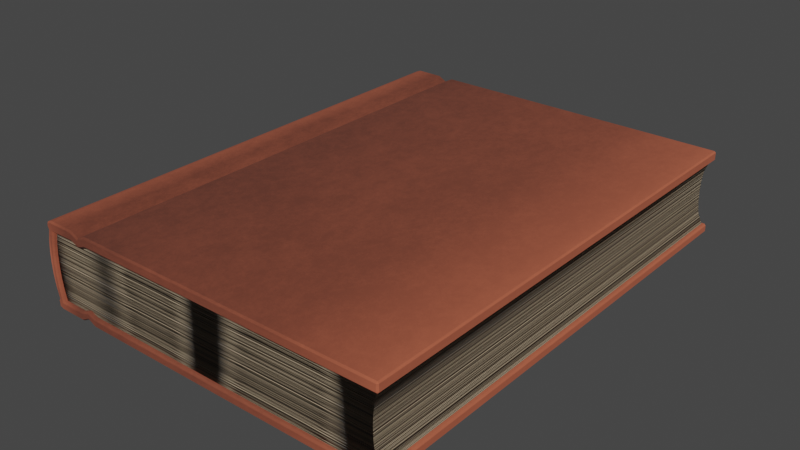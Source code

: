 # Source: book.blend  (saved by Blender 3.3.6; exported with 4.5.12 LTS)
import bpy
from mathutils import Matrix  # noqa: F401  (used for matrix-valued properties, if any)

bpy.ops.wm.read_factory_settings(use_empty=True)
scene = bpy.context.scene
scene.name = 'Scene'

# ---- collections
col_collection = bpy.data.collections.new('Collection'); scene.collection.children.link(col_collection)

# ---- materials (node trees are filled in below, after node groups)
mat_bookcover = bpy.data.materials.new('bookcover')
mat_bookcover.use_transparent_shadow = False
mat_bookcover.preview_render_type = 'CUBE'
mat_book_side2 = bpy.data.materials.new('book side2')
mat_book_side2.use_transparent_shadow = False
mat_book_side2.preview_render_type = 'CUBE'
mat_book_side = bpy.data.materials.new('book side')
mat_book_side.use_transparent_shadow = False
mat_gold = bpy.data.materials.new('gold')
mat_gold.use_transparent_shadow = False

# ---- node groups
ng_auto_smooth = bpy.data.node_groups.new('Auto Smooth', 'GeometryNodeTree')
_s = ng_auto_smooth.interface.new_socket(name='Geometry', in_out='OUTPUT', socket_type='NodeSocketGeometry')
_s = ng_auto_smooth.interface.new_socket(name='Geometry', in_out='INPUT', socket_type='NodeSocketGeometry')
_s = ng_auto_smooth.interface.new_socket(name='Angle', in_out='INPUT', socket_type='NodeSocketFloat')
_s.subtype = 'ANGLE'
_s.min_value = 0.0
_s.max_value = 3.142
ng_auto_smooth.is_modifier = True
_N = ng_auto_smooth.nodes; _L = ng_auto_smooth.links
n0 = _N.new('NodeGroupOutput'); n0.name = 'Group Output'; n0.location = (480, -100)
n1 = _N.new('NodeGroupInput'); n1.name = 'Group Input'; n1.location = (-420, -300)
n2 = _N.new('NodeGroupInput'); n2.name = 'Group Input.001'; n2.location = (-60, -100)
n3 = _N.new('GeometryNodeSetShadeSmooth'); n3.name = 'Set Shade Smooth'; n3.location = (120, -100)
n3.domain = 'EDGE'
n4 = _N.new('GeometryNodeSetShadeSmooth'); n4.name = 'Set Shade Smooth.001'; n4.location = (300, -100)
n5 = _N.new('GeometryNodeInputMeshEdgeAngle'); n5.name = 'Edge Angle'; n5.location = (-420, -220)
n6 = _N.new('GeometryNodeInputEdgeSmooth'); n6.name = 'Is Edge Smooth'; n6.location = (-60, -160)
n7 = _N.new('GeometryNodeInputShadeSmooth'); n7.name = 'Is Face Smooth'; n7.location = (-240, -340)
n8 = _N.new('FunctionNodeBooleanMath'); n8.name = 'Boolean Math'; n8.location = (-60, -220)
n9 = _N.new('FunctionNodeCompare'); n9.name = 'Compare'; n9.location = (-240, -180)
n9.operation = 'LESS_EQUAL'
_L.new(n5.outputs[0], n9.inputs[0])
_L.new(n4.outputs[0], n0.inputs[0])
_L.new(n1.outputs[1], n9.inputs[1])
_L.new(n9.outputs[0], n8.inputs[0])
_L.new(n7.outputs[0], n8.inputs[1])
_L.new(n2.outputs[0], n3.inputs[0])
_L.new(n6.outputs[0], n3.inputs[1])
_L.new(n3.outputs[0], n4.inputs[0])
_L.new(n8.outputs[0], n3.inputs[2])
n0.is_active_output = True

# ---- material node trees
mat_bookcover.use_nodes = True; mat_bookcover.node_tree.nodes.clear()
_N = mat_bookcover.node_tree.nodes; _L = mat_bookcover.node_tree.links
n0 = _N.new('ShaderNodeOutputMaterial'); n0.name = 'Material Output'; n0.location = (580, 646)
n1 = _N.new('ShaderNodeBsdfPrincipled'); n1.name = 'Principled BSDF'; n1.location = (176, 654)
n1.distribution = 'GGX'
n1.subsurface_method = 'BURLEY'
n1.inputs[2].default_value = 1.0
n1.inputs[3].default_value = 1.45
n1.inputs[27].default_value = (0.0, 0.0, 0.0, 1.0)
n1.inputs[28].default_value = 1.0
n2 = _N.new('ShaderNodeValToRGB'); n2.name = 'Farbregler'; n2.location = (-873, 792)
while len(n2.color_ramp.elements) > 1: n2.color_ramp.elements.remove(n2.color_ramp.elements[-1])
n2.color_ramp.elements[0].position = 0.4636; n2.color_ramp.elements[0].color = (0.03799, 0.01176, 0.007067, 1.0)
_e = n2.color_ramp.elements.new(0.6364); _e.color = (0.5611, 0.1318, 0.06576, 1.0)
n3 = _N.new('ShaderNodeMix'); n3.name = 'Mischen'; n3.location = (-285, 719)
n3.data_type = 'RGBA'
n3.inputs[0].default_value = 0.7917
n4 = _N.new('ShaderNodeTexNoise'); n4.name = 'Rauschtextur'; n4.location = (-1066, 881)
n4.inputs[2].default_value = 0.1
n4.inputs[3].default_value = 12.1
n4.inputs[4].default_value = 1.0
n5 = _N.new('ShaderNodeMapping'); n5.name = 'Mapping'; n5.location = (-1256, 879)
n5.inputs[3].default_value = (5.0, 5.0, 5.0)
n6 = _N.new('ShaderNodeTexCoord'); n6.name = 'Texturkoordinate.002'; n6.location = (-1161, 502)
n7 = _N.new('ShaderNodeMapping'); n7.name = 'Mapping.002'; n7.location = (-972, 525)
n7.inputs[3].default_value = (0.95, 6.2, 2.7)
n8 = _N.new('ShaderNodeTexCoord'); n8.name = 'Texturkoordinate'; n8.location = (-1444, 856)
n9 = _N.new('ShaderNodeTexGradient'); n9.name = 'Verlaufstextur'; n9.location = (-755, 522)
n10 = _N.new('ShaderNodeValToRGB'); n10.name = 'Farbregler.001'; n10.location = (-573, 562)
while len(n10.color_ramp.elements) > 1: n10.color_ramp.elements.remove(n10.color_ramp.elements[-1])
n10.color_ramp.elements[0].position = 0.0; n10.color_ramp.elements[0].color = (1.0, 0.2279, 0.1113, 1.0)
_e = n10.color_ramp.elements.new(0.01818); _e.color = (0.3746, 0.08931, 0.04513, 1.0)
_e = n10.color_ramp.elements.new(0.08636); _e.color = (0.1549, 0.03992, 0.02131, 1.0)
_e = n10.color_ramp.elements.new(0.6909); _e.color = (0.2462, 0.06125, 0.0319, 1.0)
_e = n10.color_ramp.elements.new(0.9045); _e.color = (0.4347, 0.1029, 0.05175, 1.0)
_e = n10.color_ramp.elements.new(1.0); _e.color = (0.6231, 0.1446, 0.0716, 1.0)
_L.new(n4.outputs[1], n2.inputs[0])
_L.new(n2.outputs[0], n3.inputs[6])
_L.new(n1.outputs[0], n0.inputs[0])
_L.new(n10.outputs[0], n3.inputs[7])
_L.new(n3.outputs[2], n1.inputs[0])
_L.new(n5.outputs[0], n4.inputs[0])
_L.new(n9.outputs[1], n10.inputs[0])
_L.new(n6.outputs[0], n7.inputs[0])
_L.new(n7.outputs[0], n9.inputs[0])
_L.new(n8.outputs[0], n5.inputs[0])
n0.is_active_output = True
mat_book_side2.use_nodes = True; mat_book_side2.node_tree.nodes.clear()
_N = mat_book_side2.node_tree.nodes; _L = mat_book_side2.node_tree.links
n0 = _N.new('ShaderNodeBump'); n0.name = 'Bump (Relief)'; n0.location = (-869, 336)
n0.inputs[1].default_value = 1.0
n0.inputs[2].default_value = 1.0
n1 = _N.new('ShaderNodeTexCoord'); n1.name = 'Texturkoordinate.001'; n1.location = (-289, 447)
n2 = _N.new('ShaderNodeOutputMaterial'); n2.name = 'Material Output'; n2.location = (669, 602)
n3 = _N.new('ShaderNodeTexNoise'); n3.name = 'Rauschtextur'; n3.location = (110, 453)
n3.inputs[2].default_value = 0.5
n3.inputs[4].default_value = 1.0
n4 = _N.new('ShaderNodeMapping'); n4.name = 'Mapping.001'; n4.location = (-103, 460)
n4.inputs[2].default_value = (0.7906, 0.7959, 0.02094)
n4.inputs[3].default_value = (2.0, -0.3, 0.1)
n5 = _N.new('ShaderNodeDisplacement'); n5.name = 'Verschiebung'; n5.location = (371, 473)
n5.inputs[1].default_value = 6.1
n5.inputs[2].default_value = 1.4
n6 = _N.new('ShaderNodeBsdfPrincipled'); n6.name = 'Principled BSDF'; n6.location = (-632, 723)
n6.distribution = 'GGX'
n6.subsurface_method = 'BURLEY'
n6.inputs[3].default_value = 1.45
n6.inputs[27].default_value = (0.0, 0.0, 0.0, 1.0)
n6.inputs[28].default_value = 1.0
n7 = _N.new('ShaderNodeTexVoronoi'); n7.name = 'Voronoi Textur'; n7.location = (-1062, 384)
n7.inputs[2].default_value = 17.2
n7.inputs[5].default_value = 1.0
n8 = _N.new('ShaderNodeMapping'); n8.name = 'Mapping'; n8.location = (-1254, 502)
n8.inputs[3].default_value = (5.96e-08, 5.96e-08, 10.0)
n9 = _N.new('ShaderNodeTexCoord'); n9.name = 'Texturkoordinate'; n9.location = (-1440, 489)
n10 = _N.new('ShaderNodeTexVoronoi'); n10.name = 'Voronoi Textur.001'; n10.location = (-1420, 789)
n10.inputs[2].default_value = 4.7
n11 = _N.new('ShaderNodeMapping'); n11.name = 'Mapping.002'; n11.location = (-1612, 907)
n11.inputs[3].default_value = (5.96e-08, 5.96e-08, 10.0)
n12 = _N.new('ShaderNodeValToRGB'); n12.name = 'Farbregler'; n12.location = (-974, 762)
while len(n12.color_ramp.elements) > 1: n12.color_ramp.elements.remove(n12.color_ramp.elements[-1])
n12.color_ramp.elements[0].position = 0.03636; n12.color_ramp.elements[0].color = (0.05844, 0.04443, 0.032, 1.0)
_e = n12.color_ramp.elements.new(0.6409); _e.color = (0.6141, 0.4793, 0.3208, 1.0)
n13 = _N.new('ShaderNodeTexGradient'); n13.name = 'Verlaufstextur'; n13.location = (-1231, 788)
n14 = _N.new('ShaderNodeTexCoord'); n14.name = 'Texturkoordinate.002'; n14.location = (-1798, 894)
_L.new(n6.outputs[0], n2.inputs[0])
_L.new(n0.outputs[0], n6.inputs[5])
_L.new(n7.outputs[0], n0.inputs[3])
_L.new(n8.outputs[0], n7.inputs[0])
_L.new(n1.outputs[0], n4.inputs[0])
_L.new(n5.outputs[0], n2.inputs[2])
_L.new(n3.outputs[0], n5.inputs[0])
_L.new(n4.outputs[0], n3.inputs[0])
_L.new(n12.outputs[0], n6.inputs[0])
_L.new(n13.outputs[1], n12.inputs[0])
_L.new(n11.outputs[0], n10.inputs[0])
_L.new(n10.outputs[0], n13.inputs[0])
_L.new(n14.outputs[0], n11.inputs[0])
_L.new(n9.outputs[0], n8.inputs[0])
n2.is_active_output = True
mat_book_side.use_nodes = True; mat_book_side.node_tree.nodes.clear()
_N = mat_book_side.node_tree.nodes; _L = mat_book_side.node_tree.links
n0 = _N.new('ShaderNodeBsdfPrincipled'); n0.name = 'Principled BSDF'; n0.location = (-629, 697)
n0.distribution = 'GGX'
n0.subsurface_method = 'BURLEY'
n0.inputs[3].default_value = 1.45
n0.inputs[27].default_value = (0.0, 0.0, 0.0, 1.0)
n0.inputs[28].default_value = 1.0
n1 = _N.new('ShaderNodeBump'); n1.name = 'Bump (Relief)'; n1.location = (-869, 336)
n1.inputs[1].default_value = 1.0
n1.inputs[2].default_value = 1.0
n2 = _N.new('ShaderNodeTexVoronoi'); n2.name = 'Voronoi Textur'; n2.location = (-1062, 384)
n2.inputs[2].default_value = 17.2
n3 = _N.new('ShaderNodeMapping'); n3.name = 'Mapping'; n3.location = (-1254, 502)
n3.inputs[2].default_value = (0.7854, 0.0, 0.0)
n3.inputs[3].default_value = (5.96e-08, 5.96e-08, 64.9)
n4 = _N.new('ShaderNodeTexCoord'); n4.name = 'Texturkoordinate'; n4.location = (-1440, 489)
n5 = _N.new('ShaderNodeTexCoord'); n5.name = 'Texturkoordinate.001'; n5.location = (-289, 447)
n6 = _N.new('ShaderNodeOutputMaterial'); n6.name = 'Material Output'; n6.location = (669, 602)
n7 = _N.new('ShaderNodeTexNoise'); n7.name = 'Rauschtextur'; n7.location = (110, 453)
n7.inputs[2].default_value = 0.5
n7.inputs[4].default_value = 1.0
n8 = _N.new('ShaderNodeMapping'); n8.name = 'Mapping.001'; n8.location = (-103, 460)
n8.inputs[2].default_value = (0.7906, 0.7959, 0.02094)
n8.inputs[3].default_value = (2.0, -0.3, 0.1)
n9 = _N.new('ShaderNodeTexVoronoi'); n9.name = 'Voronoi Textur.001'; n9.location = (-1420, 789)
n9.inputs[2].default_value = 7.5
n10 = _N.new('ShaderNodeMapping'); n10.name = 'Mapping.002'; n10.location = (-1612, 907)
n10.inputs[3].default_value = (5.96e-08, 5.96e-08, 10.0)
n11 = _N.new('ShaderNodeValToRGB'); n11.name = 'Farbregler'; n11.location = (-974, 762)
while len(n11.color_ramp.elements) > 1: n11.color_ramp.elements.remove(n11.color_ramp.elements[-1])
n11.color_ramp.elements[0].position = 0.0; n11.color_ramp.elements[0].color = (0.05844, 0.04443, 0.032, 1.0)
_e = n11.color_ramp.elements.new(0.7455); _e.color = (0.6141, 0.4793, 0.3208, 1.0)
n12 = _N.new('ShaderNodeTexGradient'); n12.name = 'Verlaufstextur'; n12.location = (-1231, 788)
n13 = _N.new('ShaderNodeDisplacement'); n13.name = 'Verschiebung'; n13.location = (371, 473)
n13.inputs[1].default_value = 6.1
n13.inputs[2].default_value = 1.4
n14 = _N.new('ShaderNodeTexCoord'); n14.name = 'Texturkoordinate.002'; n14.location = (-1798, 894)
_L.new(n0.outputs[0], n6.inputs[0])
_L.new(n1.outputs[0], n0.inputs[5])
_L.new(n2.outputs[0], n1.inputs[3])
_L.new(n3.outputs[0], n2.inputs[0])
_L.new(n5.outputs[0], n8.inputs[0])
_L.new(n13.outputs[0], n6.inputs[2])
_L.new(n7.outputs[0], n13.inputs[0])
_L.new(n8.outputs[0], n7.inputs[0])
_L.new(n12.outputs[1], n11.inputs[0])
_L.new(n10.outputs[0], n9.inputs[0])
_L.new(n9.outputs[0], n12.inputs[0])
_L.new(n11.outputs[0], n0.inputs[0])
_L.new(n14.outputs[0], n10.inputs[0])
_L.new(n4.outputs[0], n3.inputs[0])
n6.is_active_output = True
mat_gold.use_nodes = True; mat_gold.node_tree.nodes.clear()
_N = mat_gold.node_tree.nodes; _L = mat_gold.node_tree.links
n0 = _N.new('ShaderNodeOutputMaterial'); n0.name = 'Material Output'; n0.location = (-183, 702)
n1 = _N.new('ShaderNodeBsdfPrincipled'); n1.name = 'Principled BSDF'; n1.location = (-629, 735)
n1.distribution = 'GGX'
n1.subsurface_method = 'BURLEY'
n1.inputs[0].default_value = (0.4354, 0.3143, 0.009999, 1.0)
n1.inputs[1].default_value = 1.0
n1.inputs[2].default_value = 0.1545
n1.inputs[3].default_value = 1.45
n1.inputs[27].default_value = (0.0, 0.0, 0.0, 1.0)
n1.inputs[28].default_value = 1.0
_L.new(n1.outputs[0], n0.inputs[0])
n0.is_active_output = True

# ---- world
world_world = bpy.data.worlds.new('World'); scene.world = world_world
world_world.use_nodes = True; world_world.node_tree.nodes.clear()
_N = world_world.node_tree.nodes; _L = world_world.node_tree.links
n0 = _N.new('ShaderNodeOutputWorld'); n0.name = 'World Output'; n0.location = (300, 300)
n1 = _N.new('ShaderNodeBackground'); n1.name = 'Background'; n1.location = (10, 300)
n1.inputs[0].default_value = (0.05088, 0.05088, 0.05088, 1.0)
_L.new(n1.outputs[0], n0.inputs[0])
n0.is_active_output = True
world_world.color = (0.05088, 0.05088, 0.05088)
world_world.use_sun_shadow = False
world_world.sun_shadow_jitter_overblur = 0.0

# ---- meshes
me_w_rfel = bpy.data.meshes.new('Würfel')
me_w_rfel.from_pydata([(-0.3038, 0.4246, 0.05732), (-0.2593, 0.4246, 0.05733), (-0.2445, -0.4246, 0.05136), (-0.2593, -0.4246, 0.05733), (0.3146, 0.4246, 0.05733), (0.3146, -0.4246, 0.05733), (-0.2295, 0.4246, 0.05733), (0.3081, 0.4213, -0.03988), (0.3146, 0.4246, -0.05933), (0.3081, -0.4213, -0.03988), (0.3146, -0.4246, -0.05933), (-0.2607, -0.4246, -0.03988), (-0.2593, -0.4246, -0.05933), (-0.2607, 0.4246, -0.03988), (-0.2593, 0.4246, -0.05933), (-0.2295, 0.4246, -0.05933), (-0.2445, -0.4246, -0.05325), (-0.3038, 0.4246, -0.05931), (-0.3038, -0.4246, 0.05732), (-0.3038, -0.4246, -0.05931), (-0.3082, -0.4246, -0.03988), (-0.3082, 0.4246, -0.03988), (-0.2295, -0.4246, 0.05733), (-0.2445, 0.4246, 0.05136), (-0.2445, 0.4246, -0.05325), (-0.2295, -0.4246, -0.05933), (-0.2308, 0.4246, -0.03988), (-0.2308, -0.4246, -0.03988), (-0.2457, 0.4246, -0.03582), (-0.2457, -0.4246, -0.03582), (0.3081, 0.4213, 0.03789), (0.3056, 0.4213, 0.01844), (0.3049, 0.4213, -0.0009985), (0.3056, 0.4213, -0.02044), (0.3081, -0.4213, 0.03789), (0.3056, -0.4213, 0.01844), (0.3049, -0.4213, -0.0009985), (0.3056, -0.4213, -0.02044), (-0.2607, -0.4246, 0.03789), (-0.2606, -0.4246, 0.01844), (-0.2588, -0.4246, -0.0009985), (-0.2606, -0.4246, -0.02044), (-0.2607, 0.4246, 0.03789), (-0.2606, 0.4246, 0.01844), (-0.2588, 0.4246, -0.0009985), (-0.2606, 0.4246, -0.02044), (-0.3082, -0.4246, 0.03789), (-0.3106, -0.4246, 0.01844), (-0.3113, -0.4246, -0.0009985), (-0.3106, -0.4246, -0.02044), (-0.3082, 0.4246, 0.03789), (-0.3106, 0.4246, 0.01844), (-0.3113, 0.4246, -0.0009985), (-0.3106, 0.4246, -0.02044), (-0.2308, 0.4246, 0.03789), (-0.2295, 0.4246, 0.01844), (-0.227, 0.4246, -0.0009985), (-0.2295, 0.4246, -0.02044), (-0.2308, -0.4246, 0.03789), (-0.2295, -0.4246, 0.01844), (-0.227, -0.4246, -0.0009985), (-0.2295, -0.4246, -0.02044), (-0.2457, 0.4246, 0.03392), (-0.2444, 0.4246, 0.01649), (-0.242, 0.4246, -0.0009477), (-0.2444, 0.4246, -0.01838), (-0.2457, -0.4246, 0.03392), (-0.2444, -0.4246, 0.01649), (-0.242, -0.4246, -0.0009477), (-0.2444, -0.4246, -0.01838), (0.3186, -0.428, -0.07551), (0.3211, -0.4281, -0.073), (0.3186, -0.4306, -0.07289), (0.3186, -0.428, 0.07551), (0.3186, -0.4306, 0.07289), (0.3211, -0.4281, 0.073), (0.3186, 0.4306, -0.07289), (0.3211, 0.4281, -0.073), (0.3186, 0.428, -0.07551), (0.3186, 0.4306, 0.07289), (0.3186, 0.428, 0.07551), (0.3211, 0.4281, 0.073), (-0.2609, 0.428, -0.07551), (-0.2609, 0.4306, -0.07289), (-0.2609, 0.428, 0.07551), (-0.2609, 0.4306, 0.07289), (-0.2609, -0.428, -0.07551), (-0.2609, -0.4306, -0.07289), (-0.2609, -0.428, 0.07551), (-0.2609, -0.4306, 0.07289), (-0.3187, -0.4278, 0.0581), (-0.3212, -0.4247, 0.05809), (-0.3187, 0.4278, 0.0581), (-0.3212, 0.4247, 0.05809), (0.3185, 0.4306, 0.06074), (0.321, 0.4281, 0.06066), (0.3184, 0.4281, 0.05781), (0.3185, -0.4306, 0.06074), (0.3184, -0.4281, 0.05781), (0.321, -0.4281, 0.06066), (-0.2609, -0.4306, 0.06075), (-0.2603, -0.4281, 0.05781), (-0.2609, 0.4306, 0.06075), (-0.2603, 0.4281, 0.05781), (-0.3187, 0.4278, -0.06009), (-0.3212, 0.4246, -0.06008), (0.321, 0.4281, -0.06265), (0.3185, 0.4306, -0.06274), (0.3184, 0.4281, -0.05981), (0.3185, -0.4306, -0.06274), (0.321, -0.4281, -0.06265), (0.3184, -0.4281, -0.05981), (-0.2603, -0.4281, -0.05981), (-0.2609, -0.4306, -0.06275), (-0.2603, 0.4281, -0.05981), (-0.2609, 0.4306, -0.06275), (-0.3187, -0.4278, -0.06009), (-0.3212, -0.4246, -0.06008), (-0.306, 0.428, -0.07551), (-0.306, 0.4306, -0.0729), (-0.306, -0.428, 0.07551), (-0.306, -0.4306, 0.0729), (-0.306, 0.4306, 0.0729), (-0.306, 0.428, 0.07551), (-0.306, -0.4306, -0.0729), (-0.306, -0.428, -0.07551), (-0.3051, 0.4282, 0.0578), (-0.3079, 0.4308, 0.06065), (-0.3079, -0.4308, 0.06071), (-0.3051, -0.4282, 0.0578), (-0.3051, -0.4282, -0.05979), (-0.3079, -0.4308, -0.06262), (-0.3079, 0.4308, -0.06269), (-0.3051, 0.4282, -0.05979), (-0.2307, 0.4306, 0.07289), (-0.2307, 0.428, 0.07551), (-0.2307, -0.4306, -0.07289), (-0.2307, -0.428, -0.07551), (-0.2307, 0.428, -0.07551), (-0.2307, 0.4306, -0.07289), (-0.2307, -0.428, 0.07551), (-0.2307, -0.4306, 0.07289), (-0.2307, -0.4306, 0.06074), (-0.2302, -0.4281, 0.05781), (-0.2302, 0.4281, 0.05781), (-0.2307, 0.4306, 0.06074), (-0.2307, 0.4306, -0.06274), (-0.2302, 0.4281, -0.05981), (-0.2302, -0.4281, -0.05981), (-0.2307, -0.4306, -0.06274), (-0.2458, 0.4306, -0.06514), (-0.2458, 0.428, -0.06777), (-0.2458, -0.4306, 0.06503), (-0.2458, -0.428, 0.06767), (-0.2453, -0.4281, 0.05179), (-0.2458, -0.4306, 0.0547), (-0.2458, -0.4306, -0.0566), (-0.2453, -0.4281, -0.05369), (-0.2458, 0.4306, 0.06503), (-0.2458, 0.428, 0.06767), (-0.2458, -0.4306, -0.06514), (-0.2458, -0.428, -0.06777), (-0.2453, 0.4281, 0.05179), (-0.2458, 0.4306, 0.0547), (-0.2458, 0.4306, -0.0566), (-0.2453, 0.4281, -0.05369), (-0.3198, -0.4282, -0.06438), (-0.3211, -0.428, -0.06375), (-0.3091, -0.4306, -0.0729), (-0.3094, -0.428, -0.07551), (-0.3158, -0.4306, -0.07014), (-0.3177, -0.428, -0.07207), (-0.3091, -0.4306, 0.0729), (-0.3094, -0.428, 0.07551), (-0.3196, -0.4284, 0.06402), (-0.3211, -0.428, 0.06375), (-0.3158, -0.4306, 0.07014), (-0.3177, -0.428, 0.07207), (-0.3091, 0.4306, -0.0729), (-0.3094, 0.428, -0.07551), (-0.3198, 0.4282, -0.06438), (-0.3211, 0.428, -0.06375), (-0.3158, 0.4306, -0.07014), (-0.3177, 0.428, -0.07207), (-0.3196, 0.4284, 0.06402), (-0.3211, 0.428, 0.06375), (-0.3091, 0.4306, 0.0729), (-0.3094, 0.428, 0.07551), (-0.3158, 0.4306, 0.07014), (-0.3177, 0.428, 0.07207), (-0.3232, -0.4278, -0.04043), (-0.3256, -0.4247, -0.04043), (-0.3257, -0.4278, -0.02071), (-0.3281, -0.4247, -0.02071), (-0.3264, -0.4278, -0.0009986), (-0.3289, -0.4247, -0.0009986), (-0.3257, -0.4278, 0.01872), (-0.3281, -0.4247, 0.01872), (-0.3256, -0.4247, 0.03843), (-0.3232, -0.4278, 0.03843), (-0.3232, 0.4278, 0.03843), (-0.3256, 0.4247, 0.03843), (-0.3257, 0.4278, 0.01872), (-0.3281, 0.4247, 0.01872), (-0.3264, 0.4278, -0.0009986), (-0.3289, 0.4247, -0.0009986), (-0.3257, 0.4278, -0.02071), (-0.3281, 0.4247, -0.02071), (-0.3256, 0.4247, -0.04043), (-0.3232, 0.4278, -0.04043), (-0.3129, -0.43, 0.03843), (-0.3095, -0.4282, 0.03821), (-0.3154, -0.43, 0.01872), (-0.312, -0.4282, 0.01861), (-0.3161, -0.43, -0.0009986), (-0.3127, -0.4282, -0.0009986), (-0.3154, -0.43, -0.02071), (-0.312, -0.4282, -0.0206), (-0.3095, -0.4282, -0.04021), (-0.3129, -0.43, -0.04043), (-0.3095, 0.4282, 0.03821), (-0.3129, 0.43, 0.03843), (-0.312, 0.4282, 0.01861), (-0.3154, 0.43, 0.01872), (-0.3127, 0.4282, -0.0009986), (-0.3161, 0.43, -0.0009986), (-0.312, 0.4282, -0.0206), (-0.3154, 0.43, -0.02071), (-0.3129, 0.43, -0.04043), (-0.3095, 0.4282, -0.04021), (-0.3273, 0.01143, -0.04043), (-0.3305, 0.01143, -0.0009975), (-0.3273, 0.2075, -0.04043), (-0.3229, 0.01143, -0.06008), (-0.3298, 0.01143, 0.01872), (-0.3298, 0.01143, -0.02071), (-0.3229, 0.01143, 0.05809), (-0.3298, 0.0375, 0.01872), (-0.3273, 0.0375, 0.03843), (-0.3305, 0.0375, -0.0009975), (-0.3229, 0.0375, -0.06008), (-0.3298, 0.0375, -0.02071), (-0.3273, 0.0375, -0.04043), (-0.3229, 0.0375, 0.05809), (-0.3229, 0.3512, 0.05809), (-0.3229, 0.3512, -0.06008), (-0.3298, 0.3512, -0.02071), (-0.3298, 0.3512, 0.01872), (-0.3305, 0.3512, -0.0009975), (-0.3273, 0.3512, -0.04043), (-0.3273, 0.3512, 0.03843), (-0.3256, 0.3822, 0.03843), (-0.3256, 0.2124, 0.03843), (-0.3256, 0.04251, 0.03843), (-0.3212, 0.04251, 0.05809), (-0.3212, 0.2124, 0.05809), (-0.3212, 0.3822, 0.05809), (-0.3211, 0.04285, 0.06375), (-0.3211, 0.2141, 0.06375), (-0.3211, 0.3853, 0.06375), (-0.3212, 0.3822, -0.06008), (-0.3212, 0.2124, -0.06008), (-0.3212, 0.04251, -0.06008), (-0.3256, 0.04251, -0.04043), (-0.3256, 0.2124, -0.04043), (-0.3256, 0.3822, -0.04043), (-0.3211, 0.3852, -0.06375), (-0.3211, 0.214, -0.06375), (-0.3211, 0.04285, -0.06375), (-0.3177, 0.3852, -0.07207), (-0.3177, 0.214, -0.07207), (-0.3177, 0.04285, -0.07207), (-0.3177, 0.3853, 0.07207), (-0.3177, 0.2141, 0.07207), (-0.3177, 0.04285, 0.07207), (-0.3281, 0.04251, -0.02071), (-0.3281, 0.2124, -0.02071), (-0.3281, 0.3822, -0.02071), (-0.3289, 0.04252, -0.0009986), (-0.3289, 0.2124, -0.0009986), (-0.3289, 0.3823, -0.0009986), (-0.3281, 0.04252, 0.01872), (-0.3281, 0.2124, 0.01872), (-0.3281, 0.3823, 0.01872), (-0.3273, 0.2075, 0.03843), (-0.3273, 0.3767, -0.04043), (-0.3229, 0.3767, 0.05809), (-0.3298, 0.3767, 0.01872), (-0.3305, 0.3767, -0.0009975), (-0.3256, 0.3466, 0.03843), (-0.3212, 0.3466, 0.05809), (-0.3211, 0.3493, 0.06375), (-0.3212, 0.3466, -0.06008), (-0.3256, 0.3466, -0.04043), (-0.3211, 0.3493, -0.06375), (-0.3177, 0.3493, -0.07207), (-0.3177, 0.3493, 0.07207), (-0.3281, 0.3466, -0.02071), (-0.3289, 0.3466, -0.0009986), (-0.3281, 0.3466, 0.01872), (-0.3273, 0.3767, 0.03843), (-0.3273, 0.01143, 0.03843), (-0.3298, 0.3767, -0.02071), (-0.3229, 0.3767, -0.06008), (-0.3298, 0.1814, 0.01872), (-0.3229, 0.1814, -0.06008), (-0.3256, 0.1767, 0.03843), (-0.3212, 0.1767, 0.05809), (-0.3211, 0.1781, 0.06375), (-0.3212, 0.1767, -0.06008), (-0.3256, 0.1767, -0.04043), (-0.3211, 0.1781, -0.06375), (-0.3177, 0.1781, -0.07207), (-0.3177, 0.1781, 0.07207), (-0.3281, 0.1767, -0.02071), (-0.3289, 0.1767, -0.0009986), (-0.3281, 0.1767, 0.01872), (-0.3273, 0.1814, -0.04043), (-0.3305, 0.1814, -0.0009975), (-0.3273, 0.1814, 0.03843), (-0.3229, 0.1814, 0.05809), (-0.3298, 0.1814, -0.02071), (-0.3256, 0.006843, 0.03843), (-0.3212, 0.006843, 0.05809), (-0.3211, 0.006897, 0.06375), (-0.3212, 0.006842, -0.06008), (-0.3256, 0.006843, -0.04043), (-0.3211, 0.006896, -0.06375), (-0.3177, 0.006897, -0.07207), (-0.3177, 0.006897, 0.07207), (-0.3281, 0.006843, -0.02071), (-0.3289, 0.006843, -0.0009986), (-0.3281, 0.006843, 0.01872), (-0.3229, 0.2075, 0.05809), (-0.3229, 0.2075, -0.06008), (-0.3298, 0.2075, 0.01872), (-0.3305, 0.2075, -0.0009975), (-0.3298, 0.2075, -0.02071), (-0.3229, 0.008631, 0.05809), (-0.3229, 0.04074, 0.05809), (-0.3229, 0.1785, 0.05809), (-0.3229, 0.2106, 0.05809), (-0.3229, 0.3484, 0.05809), (-0.3229, 0.3805, 0.05809), (-0.3273, 0.008631, -0.04043), (-0.3273, 0.04073, -0.04043), (-0.3273, 0.1785, -0.04043), (-0.3273, 0.2106, -0.04043), (-0.3273, 0.3484, -0.04043), (-0.3273, 0.3805, -0.04043), (-0.3298, 0.008631, -0.02071), (-0.3298, 0.04074, -0.02071), (-0.3298, 0.1785, -0.02071), (-0.3298, 0.2106, -0.02071), (-0.3298, 0.3484, -0.02071), (-0.3298, 0.3805, -0.02071), (-0.3305, 0.008631, -0.0009975), (-0.3305, 0.04074, -0.0009975), (-0.3305, 0.1785, -0.0009975), (-0.3305, 0.2106, -0.0009975), (-0.3305, 0.3484, -0.0009975), (-0.3305, 0.3805, -0.0009975), (-0.3298, 0.008631, 0.01872), (-0.3298, 0.04074, 0.01872), (-0.3298, 0.1785, 0.01872), (-0.3298, 0.2106, 0.01872), (-0.3298, 0.3484, 0.01872), (-0.3298, 0.3805, 0.01872), (-0.3273, 0.04074, 0.03843), (-0.3273, 0.2106, 0.03843), (-0.3273, 0.3805, 0.03843), (-0.3229, 0.04073, -0.06008), (-0.3229, 0.2106, -0.06008), (-0.3229, 0.3805, -0.06008), (-0.3273, 0.3484, 0.03843), (-0.3229, 0.3484, -0.06008), (-0.3273, 0.1785, 0.03843), (-0.3229, 0.1785, -0.06008), (-0.3273, 0.008631, 0.03843), (-0.3229, 0.00863, -0.06008)], [], [(220, 126, 0, 50), (83, 115, 164, 150), (97, 74, 141, 142), (210, 128, 90, 199), (266, 260, 105, 181), (127, 122, 85, 102), (100, 89, 121, 128), (102, 85, 158, 163), (128, 121, 172, 176, 174, 90), (256, 259, 185, 93), (145, 134, 79, 94), (72, 109, 149, 136), (200, 92, 127, 221), (155, 152, 89, 100), (160, 156, 113, 87), (92, 184, 188, 186, 122, 127), (104, 209, 228, 132), (251, 256, 93, 201), (142, 141, 152, 155), (139, 146, 107, 76), (150, 164, 146, 139), (136, 149, 156, 160), (87, 113, 131, 124), (119, 132, 115, 83), (143, 154, 2, 22), (163, 158, 134, 145), (272, 189, 185, 259), (219, 216, 192, 190), (126, 103, 1, 0), (98, 143, 22, 5), (144, 96, 4, 6), (165, 114, 14, 24), (108, 147, 15, 8), (211, 213, 47, 46), (209, 206, 227, 228), (206, 204, 225, 227), (204, 202, 223, 225), (229, 226, 53, 21), (130, 112, 12, 19), (226, 224, 52, 53), (101, 129, 18, 3), (131, 219, 190, 116), (178, 182, 180, 104, 132, 119), (216, 214, 194, 192), (214, 212, 196, 194), (212, 210, 199, 196), (202, 200, 221, 223), (224, 222, 51, 52), (103, 162, 23, 1), (148, 111, 10, 25), (260, 265, 208, 105), (129, 211, 46, 18), (222, 220, 50, 51), (133, 229, 21, 17), (112, 157, 16, 12), (124, 131, 116, 166, 170, 168), (265, 277, 207, 208), (277, 280, 205, 207), (280, 283, 203, 205), (283, 251, 201, 203), (217, 218, 20, 49), (157, 148, 25, 16), (334, 232, 347, 372), (215, 217, 49, 48), (147, 165, 24, 15), (162, 144, 6, 23), (213, 215, 48, 47), (154, 101, 3, 2), (218, 130, 19, 20), (114, 133, 17, 14), (50, 0, 1, 42), (66, 2, 3, 38), (54, 6, 4, 30), (38, 3, 18, 46), (62, 23, 6, 54), (34, 5, 22, 58), (42, 1, 23, 62), (58, 22, 2, 66), (25, 27, 29, 16), (27, 61, 69, 29), (61, 60, 68, 69), (60, 59, 67, 68), (59, 58, 66, 67), (14, 13, 28, 24), (13, 45, 65, 28), (45, 44, 64, 65), (44, 43, 63, 64), (43, 42, 62, 63), (10, 9, 27, 25), (9, 37, 61, 27), (37, 36, 60, 61), (36, 35, 59, 60), (35, 34, 58, 59), (24, 28, 26, 15), (28, 65, 57, 26), (65, 64, 56, 57), (64, 63, 55, 56), (63, 62, 54, 55), (12, 11, 20, 19), (11, 41, 49, 20), (41, 40, 48, 49), (40, 39, 47, 48), (39, 38, 46, 47), (15, 26, 7, 8), (26, 57, 33, 7), (57, 56, 32, 33), (56, 55, 31, 32), (55, 54, 30, 31), (16, 29, 11, 12), (29, 69, 41, 11), (69, 68, 40, 41), (68, 67, 39, 40), (67, 66, 38, 39), (17, 21, 13, 14), (21, 53, 45, 13), (53, 52, 44, 45), (52, 51, 43, 44), (51, 50, 42, 43), (70, 71, 72), (73, 74, 75), (76, 77, 78), (79, 80, 81), (94, 95, 96), (97, 98, 99), (106, 107, 108), (109, 110, 111), (135, 80, 79, 134), (106, 77, 76, 107), (109, 72, 71, 110), (137, 70, 72, 136), (151, 82, 83, 150), (123, 84, 85, 122), (125, 86, 87, 124), (153, 88, 89, 152), (199, 90, 91, 198), (81, 95, 94, 79), (74, 97, 99, 75), (127, 102, 103, 126), (155, 100, 101, 154), (145, 94, 96, 144), (209, 104, 105, 208), (147, 108, 107, 146), (157, 112, 113, 156), (133, 114, 115, 132), (82, 118, 119, 83), (88, 120, 121, 89), (100, 128, 129, 101), (112, 130, 131, 113), (219, 131, 130, 218), (229, 133, 132, 228), (159, 135, 134, 158), (161, 137, 136, 160), (78, 138, 139, 76), (73, 140, 141, 74), (97, 142, 143, 98), (163, 145, 144, 162), (165, 147, 146, 164), (111, 148, 149, 109), (138, 151, 150, 139), (140, 153, 152, 141), (142, 155, 154, 143), (148, 157, 156, 149), (84, 159, 158, 85), (86, 161, 160, 87), (102, 163, 162, 103), (114, 165, 164, 115), (182, 178, 179, 183), (168, 170, 171, 169), (180, 182, 183, 181), (170, 166, 167, 171), (176, 172, 173, 177), (186, 188, 189, 187), (174, 176, 177, 175), (188, 184, 185, 189), (178, 119, 118, 179), (124, 168, 169, 125), (166, 116, 117, 167), (104, 180, 181, 105), (120, 173, 172, 121), (175, 91, 90, 174), (184, 92, 93, 185), (122, 186, 187, 123), (116, 190, 191, 117), (190, 192, 193, 191), (192, 194, 195, 193), (194, 196, 197, 195), (196, 199, 198, 197), (92, 200, 201, 93), (200, 202, 203, 201), (202, 204, 205, 203), (204, 206, 207, 205), (206, 209, 208, 207), (128, 210, 211, 129), (210, 212, 213, 211), (212, 214, 215, 213), (214, 216, 217, 215), (216, 219, 218, 217), (126, 220, 221, 127), (220, 222, 223, 221), (222, 224, 225, 223), (224, 226, 227, 225), (226, 229, 228, 227), (99, 98, 96, 95), (35, 36, 32, 31), (36, 37, 33, 32), (37, 9, 7, 33), (9, 10, 8, 7), (75, 99, 95, 81), (183, 269, 266, 181), (295, 270, 267, 294), (312, 271, 268, 311), (325, 327, 167, 117), (255, 252, 369, 341), (278, 275, 351, 357), (289, 290, 342, 374), (330, 331, 356, 350), (254, 253, 368, 339), (326, 330, 350, 344), (283, 280, 361, 367), (282, 279, 359, 365), (281, 278, 357, 363), (108, 8, 10, 111), (88, 153, 159, 84), (325, 326, 344, 379), (259, 256, 343), (290, 291, 342), (78, 77, 71, 70), (317, 321, 337, 232), (329, 274, 257, 324), (313, 273, 258, 308), (296, 272, 259, 291), (173, 187, 189, 272, 296, 273, 313, 274, 329, 177), (86, 125, 118, 82), (161, 86, 82, 151), (110, 71, 77, 106), (5, 34, 30, 4), (258, 255, 341), (251, 283, 367, 370), (306, 307, 340, 376), (257, 254, 339), (120, 88, 84, 123), (98, 5, 4, 96), (125, 169, 179, 118), (173, 120, 123, 187), (294, 292, 375), (252, 282, 365, 369), (253, 281, 363, 368), (137, 161, 151, 138), (265, 260, 373, 349), (264, 261, 372, 347), (263, 262, 371, 345), (70, 137, 138, 78), (267, 261, 292, 294), (255, 258, 291, 290), (252, 255, 290, 289), (179, 169, 171, 328, 271, 312, 270, 295, 269, 183), (273, 296, 291, 258), (261, 264, 293, 292), (108, 111, 110, 106), (264, 276, 297, 293), (276, 279, 298, 297), (279, 282, 299, 298), (282, 252, 289, 299), (269, 295, 294, 266), (80, 73, 75, 81), (268, 262, 309, 311), (254, 257, 308, 307), (253, 254, 307, 306), (274, 313, 308, 257), (262, 263, 310, 309), (263, 275, 314, 310), (275, 278, 315, 314), (278, 281, 316, 315), (281, 253, 306, 316), (270, 312, 311, 267), (232, 337, 353, 347), (336, 335, 365, 359), (319, 320, 333, 284), (305, 317, 232, 334), (318, 304, 335, 336), (288, 287, 367, 361), (285, 302, 355, 349), (303, 285, 349, 373), (271, 328, 327, 268), (171, 167, 327, 328), (175, 324, 323, 91), (177, 329, 324, 175), (326, 325, 117, 191), (330, 326, 191, 193), (331, 330, 193, 195), (332, 331, 195, 197), (335, 284, 369, 365), (287, 300, 370, 367), (362, 378, 301, 234), (364, 376, 319, 304), (366, 374, 250, 247), (300, 286, 343, 370), (356, 362, 234, 231), (358, 364, 304, 318), (360, 366, 247, 248), (302, 288, 361, 355), (350, 356, 231, 235), (352, 358, 318, 321), (354, 360, 248, 246), (321, 318, 336, 337), (344, 350, 235, 230), (346, 352, 321, 317), (348, 354, 246, 249), (304, 319, 284, 335), (379, 344, 230, 233), (377, 346, 317, 305), (375, 348, 249, 245), (378, 338, 236, 301), (376, 340, 320, 319), (374, 342, 244, 250), (337, 336, 359, 353), (338, 324, 257, 339, 243, 236), (340, 308, 258, 341, 333, 320), (342, 291, 259, 343, 286, 244), (284, 333, 341, 369), (327, 379, 233, 240, 371, 268), (311, 377, 305, 334, 372, 267), (294, 375, 245, 303, 373, 266), (331, 332, 362, 356), (279, 276, 353, 359), (262, 268, 371), (256, 251, 370, 343), (332, 322, 378, 362), (280, 277, 355, 361), (309, 310, 346, 377), (261, 267, 372), (260, 266, 373), (275, 263, 345, 351), (276, 264, 347, 353), (310, 314, 352, 346), (327, 325, 379), (277, 265, 349, 355), (314, 315, 358, 352), (315, 316, 364, 358), (323, 324, 338), (316, 306, 376, 364), (292, 293, 348, 375), (153, 140, 135, 159), (293, 297, 354, 348), (311, 309, 377), (322, 323, 338, 378), (297, 298, 360, 354), (298, 299, 366, 360), (307, 308, 340), (299, 289, 374, 366), (140, 73, 80, 135), (34, 35, 31, 30), (323, 322, 198, 91), (322, 332, 197, 198), (248, 247, 287, 288), (246, 248, 288, 302), (249, 246, 302, 285), (250, 244, 286, 300), (245, 249, 285, 303), (247, 250, 300, 287), (240, 242, 345, 371), (237, 238, 368, 363), (239, 237, 363, 357), (241, 239, 357, 351), (242, 241, 351, 345), (238, 243, 339, 368), (233, 230, 242, 240), (234, 301, 238, 237), (231, 234, 237, 239), (235, 231, 239, 241), (230, 235, 241, 242), (301, 236, 243, 238)])
me_w_rfel.polygons.foreach_set('use_smooth', [True] * 372)
me_w_rfel.polygons.foreach_set('material_index', [0, 0, 0, 0, 0, 0, 0, 0, 0, 0, 0, 0, 0, 0, 0, 0, 0, 0, 0, 0, 0, 0, 0, 0, 0, 0, 0, 0, 0, 0, 0, 0, 0, 0, 0, 0, 0, 0, 0, 0, 0, 0, 0, 0, 0, 0, 0, 0, 0, 0, 0, 0, 0, 0, 0, 0, 0, 0, 0, 0, 0, 0, 3, 0, 0, 0, 0, 0, 0, 0, 1, 1, 1, 1, 1, 1, 1, 1, 1, 1, 1, 1, 1, 1, 1, 1, 1, 1, 1, 1, 1, 1, 1, 1, 1, 1, 1, 1, 1, 1, 1, 1, 1, 1, 1, 1, 1, 1, 1, 1, 1, 1, 1, 1, 1, 1, 1, 1, 0, 0, 0, 0, 0, 0, 0, 0, 0, 0, 0, 0, 0, 0, 0, 0, 0, 0, 0, 0, 0, 0, 0, 0, 0, 0, 0, 0, 0, 0, 0, 0, 0, 0, 0, 0, 0, 0, 0, 0, 0, 0, 0, 0, 0, 0, 0, 0, 0, 0, 0, 0, 0, 0, 0, 0, 0, 0, 0, 0, 0, 0, 0, 0, 0, 0, 0, 0, 0, 0, 0, 0, 0, 0, 0, 0, 0, 0, 0, 0, 0, 0, 0, 0, 0, 1, 1, 1, 1, 0, 0, 0, 0, 0, 0, 0, 0, 0, 0, 0, 0, 0, 0, 0, 0, 0, 0, 0, 0, 0, 0, 0, 0, 0, 0, 0, 0, 1, 0, 0, 0, 0, 0, 0, 0, 0, 0, 0, 0, 0, 0, 0, 0, 0, 0, 0, 0, 0, 0, 0, 0, 0, 0, 0, 0, 0, 0, 0, 0, 0, 0, 0, 0, 0, 0, 0, 0, 3, 3, 0, 0, 0, 3, 3, 3, 0, 0, 0, 0, 0, 0, 0, 0, 3, 3, 3, 3, 3, 3, 3, 3, 3, 3, 3, 3, 3, 0, 3, 3, 3, 0, 3, 3, 3, 3, 3, 3, 3, 0, 0, 0, 3, 0, 0, 0, 0, 0, 0, 0, 0, 0, 0, 0, 0, 0, 0, 0, 0, 0, 0, 0, 0, 0, 0, 0, 0, 0, 0, 0, 0, 0, 0, 0, 1, 0, 0, 0, 0, 0, 0, 0, 0, 3, 3, 3, 3, 3, 3, 0, 0, 0, 0, 0, 0])
_uv = me_w_rfel.uv_layers.new(name='UV-Map')
_uv.uv.foreach_set('vector', [0.5636, 0.2559, 0.5962, 0.2559, 0.5962, 0.2559, 0.5636, 0.2559, 0.3793, 0.2734, 0.3961, 0.2734, 0.3956, 0.2793, 0.3799, 0.2793, 0.6005, 0.751, 0.6207, 0.751, 0.6207, 0.9648, 0.6006, 0.9648, 0.5636, 0.9951, 0.6005, 0.995, 0.5962, 0.999, 0.5636, 0.999, 0.3945, 0.2368, 0.4004, 0.2368, 0.4004, 0.2492, 0.3945, 0.2493, 0.6004, 0.2551, 0.6207, 0.2559, 0.6207, 0.2734, 0.6006, 0.2734, 0.6006, 0.9766, 0.6207, 0.9766, 0.6207, 0.9941, 0.6005, 0.9949, 0.6006, 0.2734, 0.6207, 0.2734, 0.6201, 0.2793, 0.6011, 0.2793, 0.6006, 0.9948, 0.6207, 0.9941, 0.6207, 0.9953, 0.6161, 0.9979, 0.6057, 0.9994, 0.5962, 0.999, 0.5962, 0.2368, 0.6055, 0.2368, 0.6055, 0.2493, 0.5962, 0.2492, 0.6006, 0.2852, 0.6207, 0.2852, 0.6207, 0.499, 0.6005, 0.499, 0.3793, 0.751, 0.3961, 0.751, 0.3961, 0.9648, 0.3793, 0.9648, 0.5636, 0.251, 0.5962, 0.251, 0.6004, 0.255, 0.5636, 0.2549, 0.6011, 0.9707, 0.6201, 0.9707, 0.6207, 0.9766, 0.6006, 0.9766, 0.3799, 0.9707, 0.3956, 0.9707, 0.3961, 0.9766, 0.3793, 0.9766, 0.5962, 0.251, 0.6057, 0.2506, 0.6161, 0.2521, 0.6207, 0.2547, 0.6207, 0.2559, 0.6005, 0.2551, 0.4004, 0.251, 0.4331, 0.251, 0.4331, 0.2549, 0.3962, 0.255, 0.5636, 0.2368, 0.5962, 0.2368, 0.5962, 0.2492, 0.5636, 0.2493, 0.6006, 0.9648, 0.6207, 0.9648, 0.6201, 0.9707, 0.6011, 0.9707, 0.3793, 0.2852, 0.3961, 0.2852, 0.3961, 0.499, 0.3793, 0.499, 0.3799, 0.2793, 0.3956, 0.2793, 0.3961, 0.2852, 0.3793, 0.2852, 0.3793, 0.9648, 0.3961, 0.9648, 0.3956, 0.9707, 0.3799, 0.9707, 0.3793, 0.9766, 0.3961, 0.9766, 0.3963, 0.9949, 0.3793, 0.9941, 0.3793, 0.2559, 0.3962, 0.2551, 0.3961, 0.2734, 0.3793, 0.2734, 0.5962, 0.9648, 0.5962, 0.9707, 0.5962, 0.9707, 0.5962, 0.9648, 0.6011, 0.2793, 0.6201, 0.2793, 0.6207, 0.2852, 0.6006, 0.2852, 0.625, 0.2368, 0.625, 0.2493, 0.6055, 0.2493, 0.6055, 0.2368, 0.4331, 0.9951, 0.4657, 0.9951, 0.4657, 0.999, 0.4331, 0.999, 0.5962, 0.2559, 0.5962, 0.2734, 0.5962, 0.2734, 0.5962, 0.2559, 0.5962, 0.75, 0.5962, 0.9648, 0.5962, 0.9648, 0.5962, 0.75, 0.5962, 0.2852, 0.5962, 0.5, 0.5962, 0.5, 0.5962, 0.2852, 0.4004, 0.2793, 0.4004, 0.2734, 0.4004, 0.2734, 0.4004, 0.2793, 0.4004, 0.5, 0.4004, 0.2852, 0.4004, 0.2852, 0.4004, 0.5, 0.5636, 0.9941, 0.531, 0.9941, 0.531, 0.9941, 0.5636, 0.9941, 0.4331, 0.251, 0.4657, 0.251, 0.4657, 0.2549, 0.4331, 0.2549, 0.4657, 0.251, 0.4983, 0.251, 0.4983, 0.2549, 0.4657, 0.2549, 0.4983, 0.251, 0.531, 0.251, 0.531, 0.2549, 0.4983, 0.2549, 0.4331, 0.2559, 0.4657, 0.2559, 0.4657, 0.2559, 0.4331, 0.2559, 0.4004, 0.9941, 0.4004, 0.9766, 0.4004, 0.9766, 0.4004, 0.9941, 0.4657, 0.2559, 0.4983, 0.2559, 0.4983, 0.2559, 0.4657, 0.2559, 0.5962, 0.9766, 0.5962, 0.9941, 0.5962, 0.9941, 0.5962, 0.9766, 0.3964, 0.995, 0.4331, 0.9951, 0.4331, 0.999, 0.4004, 0.999, 0.3793, 0.2547, 0.3838, 0.2521, 0.3938, 0.2505, 0.4004, 0.251, 0.3961, 0.2552, 0.3793, 0.2559, 0.4657, 0.9951, 0.4983, 0.9951, 0.4983, 0.999, 0.4657, 0.999, 0.4983, 0.9951, 0.531, 0.9951, 0.531, 0.999, 0.4983, 0.999, 0.531, 0.9951, 0.5636, 0.9951, 0.5636, 0.999, 0.531, 0.999, 0.531, 0.251, 0.5636, 0.251, 0.5636, 0.2549, 0.531, 0.2549, 0.4983, 0.2559, 0.531, 0.2559, 0.531, 0.2559, 0.4983, 0.2559, 0.5962, 0.2734, 0.5962, 0.2793, 0.5962, 0.2793, 0.5962, 0.2734, 0.4004, 0.9648, 0.4004, 0.75, 0.4004, 0.75, 0.4004, 0.9648, 0.4004, 0.2368, 0.4331, 0.2368, 0.4331, 0.2492, 0.4004, 0.2492, 0.5962, 0.9941, 0.5636, 0.9941, 0.5636, 0.9941, 0.5962, 0.9941, 0.531, 0.2559, 0.5636, 0.2559, 0.5636, 0.2559, 0.531, 0.2559, 0.4004, 0.2559, 0.4331, 0.2559, 0.4331, 0.2559, 0.4004, 0.2559, 0.4004, 0.9766, 0.4004, 0.9707, 0.4004, 0.9707, 0.4004, 0.9766, 0.3793, 0.9941, 0.3962, 0.9949, 0.4004, 0.999, 0.3938, 0.9995, 0.3838, 0.9979, 0.3793, 0.9953, 0.4331, 0.2368, 0.4657, 0.2368, 0.4657, 0.2493, 0.4331, 0.2492, 0.4657, 0.2368, 0.4983, 0.2368, 0.4983, 0.2493, 0.4657, 0.2493, 0.4983, 0.2368, 0.531, 0.2368, 0.531, 0.2493, 0.4983, 0.2493, 0.531, 0.2368, 0.5636, 0.2368, 0.5636, 0.2493, 0.531, 0.2493, 0.4657, 0.9941, 0.4331, 0.9941, 0.4331, 0.9941, 0.4657, 0.9941, 0.4004, 0.9707, 0.4004, 0.9648, 0.4004, 0.9648, 0.4004, 0.9707, 0.4004, 0.1861, 0.4331, 0.1861, 0.4331, 0.1871, 0.4004, 0.1871, 0.4983, 0.9941, 0.4657, 0.9941, 0.4657, 0.9941, 0.4983, 0.9941, 0.4004, 0.2852, 0.4004, 0.2793, 0.4004, 0.2793, 0.4004, 0.2852, 0.5962, 0.2793, 0.5962, 0.2852, 0.5962, 0.2852, 0.5962, 0.2793, 0.531, 0.9941, 0.4983, 0.9941, 0.4983, 0.9941, 0.531, 0.9941, 0.5962, 0.9707, 0.5962, 0.9766, 0.5962, 0.9766, 0.5962, 0.9707, 0.4331, 0.9941, 0.4004, 0.9941, 0.4004, 0.9941, 0.4331, 0.9941, 0.4004, 0.2734, 0.4004, 0.2559, 0.4004, 0.2559, 0.4004, 0.2734, 0.5636, 0.2559, 0.5962, 0.2559, 0.5962, 0.2734, 0.5636, 0.2734, 0.5636, 0.9707, 0.5962, 0.9707, 0.5962, 0.9766, 0.5636, 0.9766, 0.5636, 0.2852, 0.5962, 0.2852, 0.5962, 0.5, 0.5636, 0.5, 0.5636, 0.9766, 0.5962, 0.9766, 0.5962, 0.9941, 0.5636, 0.9941, 0.5636, 0.2793, 0.5962, 0.2793, 0.5962, 0.2852, 0.5636, 0.2852, 0.5636, 0.75, 0.5962, 0.75, 0.5962, 0.9648, 0.5636, 0.9648, 0.5636, 0.2734, 0.5962, 0.2734, 0.5962, 0.2793, 0.5636, 0.2793, 0.5636, 0.9648, 0.5962, 0.9648, 0.5962, 0.9707, 0.5636, 0.9707, 0.4004, 0.9648, 0.4331, 0.9648, 0.4331, 0.9707, 0.4004, 0.9707, 0.4331, 0.9648, 0.4657, 0.9648, 0.4657, 0.9707, 0.4331, 0.9707, 0.4657, 0.9648, 0.4983, 0.9648, 0.4983, 0.9707, 0.4657, 0.9707, 0.4983, 0.9648, 0.531, 0.9648, 0.531, 0.9707, 0.4983, 0.9707, 0.531, 0.9648, 0.5636, 0.9648, 0.5636, 0.9707, 0.531, 0.9707, 0.4004, 0.2734, 0.4331, 0.2734, 0.4331, 0.2793, 0.4004, 0.2793, 0.4331, 0.2734, 0.4657, 0.2734, 0.4657, 0.2793, 0.4331, 0.2793, 0.4657, 0.2734, 0.4983, 0.2734, 0.4983, 0.2793, 0.4657, 0.2793, 0.4983, 0.2734, 0.531, 0.2734, 0.531, 0.2793, 0.4983, 0.2793, 0.531, 0.2734, 0.5636, 0.2734, 0.5636, 0.2793, 0.531, 0.2793, 0.4004, 0.75, 0.4331, 0.75, 0.4331, 0.9648, 0.4004, 0.9648, 0.4331, 0.75, 0.4657, 0.75, 0.4657, 0.9648, 0.4331, 0.9648, 0.4657, 0.75, 0.4983, 0.75, 0.4983, 0.9648, 0.4657, 0.9648, 0.4983, 0.75, 0.531, 0.75, 0.531, 0.9648, 0.4983, 0.9648, 0.531, 0.75, 0.5636, 0.75, 0.5636, 0.9648, 0.531, 0.9648, 0.4004, 0.2793, 0.4331, 0.2793, 0.4331, 0.2852, 0.4004, 0.2852, 0.4331, 0.2793, 0.4657, 0.2793, 0.4657, 0.2852, 0.4331, 0.2852, 0.4657, 0.2793, 0.4983, 0.2793, 0.4983, 0.2852, 0.4657, 0.2852, 0.4983, 0.2793, 0.531, 0.2793, 0.531, 0.2852, 0.4983, 0.2852, 0.531, 0.2793, 0.5636, 0.2793, 0.5636, 0.2852, 0.531, 0.2852, 0.4004, 0.9766, 0.4331, 0.9766, 0.4331, 0.9941, 0.4004, 0.9941, 0.4331, 0.9766, 0.4657, 0.9766, 0.4657, 0.9941, 0.4331, 0.9941, 0.4657, 0.9766, 0.4983, 0.9766, 0.4983, 0.9941, 0.4657, 0.9941, 0.4983, 0.9766, 0.531, 0.9766, 0.531, 0.9941, 0.4983, 0.9941, 0.531, 0.9766, 0.5636, 0.9766, 0.5636, 0.9941, 0.531, 0.9941, 0.4004, 0.2852, 0.4331, 0.2852, 0.4331, 0.5, 0.4004, 0.5, 0.4331, 0.2852, 0.4657, 0.2852, 0.4657, 0.5, 0.4331, 0.5, 0.4657, 0.2852, 0.4983, 0.2852, 0.4983, 0.5, 0.4657, 0.5, 0.4983, 0.2852, 0.531, 0.2852, 0.531, 0.5, 0.4983, 0.5, 0.531, 0.2852, 0.5636, 0.2852, 0.5636, 0.5, 0.531, 0.5, 0.4004, 0.9707, 0.4331, 0.9707, 0.4331, 0.9766, 0.4004, 0.9766, 0.4331, 0.9707, 0.4657, 0.9707, 0.4657, 0.9766, 0.4331, 0.9766, 0.4657, 0.9707, 0.4983, 0.9707, 0.4983, 0.9766, 0.4657, 0.9766, 0.4983, 0.9707, 0.531, 0.9707, 0.531, 0.9766, 0.4983, 0.9766, 0.531, 0.9707, 0.5636, 0.9707, 0.5636, 0.9766, 0.531, 0.9766, 0.4004, 0.2559, 0.4331, 0.2559, 0.4331, 0.2734, 0.4004, 0.2734, 0.4331, 0.2559, 0.4657, 0.2559, 0.4657, 0.2734, 0.4331, 0.2734, 0.4657, 0.2559, 0.4983, 0.2559, 0.4983, 0.2734, 0.4657, 0.2734, 0.4983, 0.2559, 0.531, 0.2559, 0.531, 0.2734, 0.4983, 0.2734, 0.531, 0.2559, 0.5636, 0.2559, 0.5636, 0.2734, 0.531, 0.2734, 0.375, 0.7493, 0.375, 0.7493, 0.3794, 0.75, 0.625, 0.751, 0.6206, 0.75, 0.6208, 0.75, 0.3794, 0.5, 0.375, 0.5007, 0.375, 0.5007, 0.6207, 0.499, 0.625, 0.499, 0.6208, 0.5, 0.6005, 0.499, 0.6004, 0.5007, 0.5962, 0.5, 0.6005, 0.751, 0.5962, 0.75, 0.6004, 0.7493, 0.3963, 0.5007, 0.3961, 0.499, 0.4004, 0.5, 0.3961, 0.751, 0.3963, 0.7493, 0.4004, 0.75, 0.625, 0.2852, 0.625, 0.499, 0.6207, 0.499, 0.6207, 0.2852, 0.3963, 0.5007, 0.3792, 0.5007, 0.3793, 0.499, 0.3961, 0.499, 0.3961, 0.751, 0.3793, 0.751, 0.3792, 0.7493, 0.3963, 0.7493, 0.1602, 0.7493, 0.374, 0.7493, 0.374, 0.75, 0.1602, 0.75, 0.1543, 0.5007, 0.1484, 0.5007, 0.1489, 0.5, 0.1543, 0.5, 0.625, 0.2559, 0.625, 0.2734, 0.6207, 0.2734, 0.6207, 0.2559, 0.1309, 0.7493, 0.1484, 0.7493, 0.1484, 0.75, 0.1309, 0.75, 0.625, 0.9707, 0.625, 0.9766, 0.6207, 0.9766, 0.6201, 0.9707, 0.5645, 0.0, 0.5962, 0.0, 0.5962, 0.0007502, 0.5636, 0.0007485, 0.6208, 0.5007, 0.6004, 0.5007, 0.6005, 0.499, 0.6207, 0.499, 0.6207, 0.751, 0.6005, 0.751, 0.6004, 0.7493, 0.6208, 0.7493, 0.6004, 0.2551, 0.6006, 0.2734, 0.5962, 0.2734, 0.5962, 0.2559, 0.6011, 0.9707, 0.6006, 0.9766, 0.5962, 0.9766, 0.5962, 0.9707, 0.6006, 0.2852, 0.6005, 0.499, 0.5962, 0.5, 0.5962, 0.2852, 0.4331, 0.251, 0.4004, 0.251, 0.4004, 0.2492, 0.4331, 0.2492, 0.4004, 0.2852, 0.4004, 0.5, 0.3961, 0.499, 0.3961, 0.2852, 0.4004, 0.9707, 0.4004, 0.9766, 0.3961, 0.9766, 0.3956, 0.9707, 0.4004, 0.2559, 0.4004, 0.2734, 0.3961, 0.2734, 0.3962, 0.2551, 0.1484, 0.5007, 0.1309, 0.5007, 0.1309, 0.5, 0.1484, 0.5, 0.625, 0.9766, 0.625, 0.9941, 0.6207, 0.9941, 0.6207, 0.9766, 0.6006, 0.9766, 0.6005, 0.9949, 0.5962, 0.9941, 0.5962, 0.9766, 0.4004, 0.9766, 0.4004, 0.9941, 0.3963, 0.9949, 0.3961, 0.9766, 0.4331, 0.9951, 0.3964, 0.995, 0.4004, 0.9941, 0.4331, 0.9941, 0.4331, 0.2559, 0.4004, 0.2559, 0.3962, 0.255, 0.4331, 0.2549, 0.625, 0.2793, 0.625, 0.2852, 0.6207, 0.2852, 0.6201, 0.2793, 0.1543, 0.7493, 0.1602, 0.7493, 0.1598, 0.75, 0.1543, 0.75, 0.374, 0.5007, 0.1602, 0.5007, 0.1602, 0.5, 0.374, 0.5, 0.625, 0.751, 0.625, 0.9648, 0.6207, 0.9648, 0.6207, 0.751, 0.6005, 0.751, 0.6006, 0.9648, 0.5962, 0.9648, 0.5962, 0.75, 0.6011, 0.2793, 0.6006, 0.2852, 0.5962, 0.2852, 0.5962, 0.2793, 0.4004, 0.2793, 0.4004, 0.2852, 0.3961, 0.2852, 0.3956, 0.2793, 0.4004, 0.75, 0.4004, 0.9648, 0.3961, 0.9648, 0.3961, 0.751, 0.1602, 0.5007, 0.1543, 0.5007, 0.1543, 0.5, 0.1598, 0.5, 0.625, 0.9648, 0.625, 0.9707, 0.6201, 0.9707, 0.6207, 0.9648, 0.6006, 0.9648, 0.6011, 0.9707, 0.5962, 0.9707, 0.5962, 0.9648, 0.4004, 0.9648, 0.4004, 0.9707, 0.3956, 0.9707, 0.3961, 0.9648, 0.625, 0.2734, 0.625, 0.2793, 0.6201, 0.2793, 0.6207, 0.2734, 0.1484, 0.7493, 0.1543, 0.7493, 0.1543, 0.75, 0.1489, 0.75, 0.6006, 0.2734, 0.6011, 0.2793, 0.5962, 0.2793, 0.5962, 0.2734, 0.4004, 0.2734, 0.4004, 0.2793, 0.3956, 0.2793, 0.3961, 0.2734, 0.1255, 0.5, 0.1292, 0.5, 0.1296, 0.5007, 0.125, 0.5007, 0.1292, 0.75, 0.1255, 0.75, 0.125, 0.7493, 0.1296, 0.7493, 0.3921, 0.25, 0.3773, 0.25, 0.375, 0.2493, 0.3945, 0.2493, 0.3773, 0.0, 0.3921, 0.0, 0.3945, 0.0007497, 0.375, 0.0007449, 0.6161, 0.9979, 0.6207, 0.9953, 0.625, 0.9954, 0.6193, 0.9987, 0.6207, 0.2547, 0.6161, 0.2521, 0.6193, 0.2513, 0.625, 0.2546, 0.6057, 0.9994, 0.6161, 0.9979, 0.6193, 0.9987, 0.6055, 1.0, 0.6161, 0.2521, 0.6057, 0.2506, 0.6055, 0.25, 0.6193, 0.2513, 0.1297, 0.5, 0.1309, 0.5, 0.1309, 0.5007, 0.1296, 0.5007, 0.1309, 0.75, 0.1297, 0.75, 0.1296, 0.7493, 0.1309, 0.7493, 0.3938, 0.9995, 0.4004, 0.999, 0.4004, 1.0, 0.3966, 1.0, 0.4004, 0.251, 0.3938, 0.2505, 0.3945, 0.2493, 0.4004, 0.2492, 0.625, 0.9941, 0.625, 0.9954, 0.6207, 0.9953, 0.6207, 0.9941, 0.6055, 0.0007434, 0.5962, 0.0007502, 0.5967, 0.0, 0.6044, 0.0, 0.6057, 0.2506, 0.5962, 0.251, 0.5962, 0.2492, 0.6055, 0.2493, 0.6207, 0.2559, 0.6207, 0.2547, 0.625, 0.2546, 0.625, 0.2559, 0.4004, 0.999, 0.4331, 0.999, 0.4331, 1.0, 0.4004, 1.0, 0.4331, 0.0, 0.4652, 0.0, 0.4657, 0.0007497, 0.4331, 0.0007523, 0.4657, 0.0, 0.4982, 0.0, 0.4983, 0.0007483, 0.4657, 0.0007497, 0.4985, 0.0, 0.531, 0.0, 0.531, 0.0007479, 0.4983, 0.0007482, 0.5315, 0.0, 0.5636, 0.0, 0.5636, 0.0007485, 0.531, 0.0007479, 0.5962, 0.251, 0.5636, 0.251, 0.5636, 0.2493, 0.5962, 0.2492, 0.5636, 0.251, 0.531, 0.251, 0.531, 0.2493, 0.5636, 0.2493, 0.531, 0.251, 0.4983, 0.251, 0.4983, 0.2493, 0.531, 0.2493, 0.4983, 0.251, 0.4657, 0.251, 0.4657, 0.2493, 0.4983, 0.2493, 0.4657, 0.251, 0.4331, 0.251, 0.4331, 0.2492, 0.4657, 0.2493, 0.6005, 0.995, 0.5636, 0.9951, 0.5636, 0.9941, 0.5962, 0.9941, 0.5636, 0.9951, 0.531, 0.9951, 0.531, 0.9941, 0.5636, 0.9941, 0.531, 0.9951, 0.4983, 0.9951, 0.4983, 0.9941, 0.531, 0.9941, 0.4983, 0.9951, 0.4657, 0.9951, 0.4657, 0.9941, 0.4983, 0.9941, 0.4657, 0.9951, 0.4331, 0.9951, 0.4331, 0.9941, 0.4657, 0.9941, 0.5962, 0.2559, 0.5636, 0.2559, 0.5636, 0.2549, 0.6004, 0.255, 0.5636, 0.2559, 0.531, 0.2559, 0.531, 0.2549, 0.5636, 0.2549, 0.531, 0.2559, 0.4983, 0.2559, 0.4983, 0.2549, 0.531, 0.2549, 0.4983, 0.2559, 0.4657, 0.2559, 0.4657, 0.2549, 0.4983, 0.2549, 0.4657, 0.2559, 0.4331, 0.2559, 0.4331, 0.2549, 0.4657, 0.2549, 0.6004, 0.7493, 0.5962, 0.75, 0.5962, 0.5, 0.6004, 0.5007, 0.531, 0.75, 0.4983, 0.75, 0.4983, 0.5, 0.531, 0.5, 0.4983, 0.75, 0.4657, 0.75, 0.4657, 0.5, 0.4983, 0.5, 0.4657, 0.75, 0.4331, 0.75, 0.4331, 0.5, 0.4657, 0.5, 0.4331, 0.75, 0.4004, 0.75, 0.4004, 0.5, 0.4331, 0.5, 0.6208, 0.7493, 0.6004, 0.7493, 0.6004, 0.5007, 0.6208, 0.5007, 0.375, 0.2493, 0.375, 0.2368, 0.3945, 0.2368, 0.3945, 0.2493, 0.375, 0.2264, 0.375, 0.1871, 0.3945, 0.1871, 0.3945, 0.2264, 0.375, 0.1767, 0.375, 0.1374, 0.3945, 0.1374, 0.3945, 0.1767, 0.4004, 0.127, 0.3945, 0.127, 0.3945, 0.0007497, 0.4004, 0.0007562, 0.5962, 0.1871, 0.5636, 0.1871, 0.5636, 0.1871, 0.5962, 0.1871, 0.4983, 0.1374, 0.4657, 0.1374, 0.4657, 0.1374, 0.4983, 0.1374, 0.5636, 0.2264, 0.5962, 0.2264, 0.5962, 0.2264, 0.5636, 0.2264, 0.4657, 0.127, 0.4983, 0.127, 0.4983, 0.127, 0.4657, 0.127, 0.5962, 0.1374, 0.5636, 0.1374, 0.5636, 0.1374, 0.5962, 0.1374, 0.4331, 0.127, 0.4657, 0.127, 0.4657, 0.127, 0.4331, 0.127, 0.531, 0.2368, 0.4983, 0.2368, 0.4983, 0.2368, 0.531, 0.2368, 0.531, 0.1871, 0.4983, 0.1871, 0.4983, 0.1871, 0.531, 0.1871, 0.531, 0.1374, 0.4983, 0.1374, 0.4983, 0.1374, 0.531, 0.1374, 0.4004, 0.5, 0.4004, 0.5, 0.4004, 0.75, 0.4004, 0.75, 0.8516, 0.7493, 0.8457, 0.7493, 0.8457, 0.5007, 0.8516, 0.5007, 0.4004, 0.127, 0.4331, 0.127, 0.4331, 0.127, 0.4004, 0.127, 0.6055, 0.2368, 0.5962, 0.2368, 0.5962, 0.2368, 0.5962, 0.2264, 0.6055, 0.2264, 0.5962, 0.2264, 0.374, 0.5007, 0.3792, 0.5007, 0.3792, 0.7493, 0.374, 0.7493, 0.4331, 0.1776, 0.4657, 0.1776, 0.4657, 0.1861, 0.4331, 0.1861, 0.625, 0.127, 0.625, 0.1374, 0.6055, 0.1374, 0.6055, 0.127, 0.625, 0.1767, 0.625, 0.1871, 0.6055, 0.1871, 0.6055, 0.1767, 0.625, 0.2264, 0.625, 0.2368, 0.6055, 0.2368, 0.6055, 0.2264, 0.8704, 0.7493, 0.8704, 0.5007, 0.875, 0.5007, 0.875, 0.5132, 0.875, 0.5236, 0.875, 0.5629, 0.875, 0.5733, 0.875, 0.6126, 0.875, 0.623, 0.875, 0.7493, 0.1484, 0.7493, 0.1309, 0.7493, 0.1309, 0.5007, 0.1484, 0.5007, 0.1543, 0.7493, 0.1484, 0.7493, 0.1484, 0.5007, 0.1543, 0.5007, 0.3963, 0.7493, 0.3792, 0.7493, 0.3792, 0.5007, 0.3963, 0.5007, 0.5962, 0.75, 0.5636, 0.75, 0.5636, 0.5, 0.5962, 0.5, 0.6055, 0.1871, 0.5962, 0.1871, 0.5962, 0.1871, 0.5636, 0.2368, 0.531, 0.2368, 0.531, 0.2368, 0.5636, 0.2368, 0.5636, 0.1767, 0.5962, 0.1767, 0.5962, 0.1767, 0.5636, 0.1767, 0.6055, 0.1374, 0.5962, 0.1374, 0.5962, 0.1374, 0.8691, 0.7493, 0.8516, 0.7493, 0.8516, 0.5007, 0.8691, 0.5007, 0.5962, 0.75, 0.5962, 0.75, 0.5962, 0.5, 0.5962, 0.5, 0.1309, 0.7493, 0.1296, 0.7493, 0.1296, 0.5007, 0.1309, 0.5007, 0.8704, 0.7493, 0.8691, 0.7493, 0.8691, 0.5007, 0.8704, 0.5007, 0.3945, 0.2264, 0.4004, 0.2264, 0.4004, 0.2264, 0.5636, 0.1871, 0.531, 0.1871, 0.531, 0.1871, 0.5636, 0.1871, 0.5636, 0.1374, 0.531, 0.1374, 0.531, 0.1374, 0.5636, 0.1374, 0.1602, 0.7493, 0.1543, 0.7493, 0.1543, 0.5007, 0.1602, 0.5007, 0.4331, 0.2368, 0.4004, 0.2368, 0.4004, 0.2368, 0.4331, 0.2368, 0.4331, 0.1871, 0.4004, 0.1871, 0.4004, 0.1871, 0.4331, 0.1871, 0.4331, 0.1374, 0.4004, 0.1374, 0.4004, 0.1374, 0.4331, 0.1374, 0.374, 0.7493, 0.1602, 0.7493, 0.1602, 0.5007, 0.374, 0.5007, 0.3945, 0.1871, 0.4004, 0.1871, 0.4004, 0.2264, 0.3945, 0.2264, 0.5962, 0.1871, 0.6055, 0.1871, 0.6055, 0.2264, 0.5962, 0.2264, 0.5636, 0.1871, 0.5962, 0.1871, 0.5962, 0.2264, 0.5636, 0.2264, 0.1296, 0.5007, 0.1296, 0.7493, 0.125, 0.7493, 0.125, 0.623, 0.125, 0.6126, 0.125, 0.5733, 0.125, 0.5629, 0.125, 0.5236, 0.125, 0.5132, 0.125, 0.5007, 0.625, 0.1871, 0.625, 0.2264, 0.6055, 0.2264, 0.6055, 0.1871, 0.4004, 0.1871, 0.4331, 0.1871, 0.4331, 0.2264, 0.4004, 0.2264, 0.4004, 0.5, 0.4004, 0.75, 0.3963, 0.7493, 0.3963, 0.5007, 0.4331, 0.1871, 0.4657, 0.1871, 0.4657, 0.2264, 0.4331, 0.2264, 0.4657, 0.1871, 0.4983, 0.1871, 0.4983, 0.2264, 0.4657, 0.2264, 0.4983, 0.1871, 0.531, 0.1871, 0.531, 0.2264, 0.4983, 0.2264, 0.531, 0.1871, 0.5636, 0.1871, 0.5636, 0.2264, 0.531, 0.2264, 0.375, 0.2368, 0.375, 0.2264, 0.3945, 0.2264, 0.3945, 0.2368, 0.626, 0.5007, 0.626, 0.7493, 0.6208, 0.7493, 0.6208, 0.5007, 0.3945, 0.1374, 0.4004, 0.1374, 0.4004, 0.1767, 0.3945, 0.1767, 0.5962, 0.1374, 0.6055, 0.1374, 0.6055, 0.1767, 0.5962, 0.1767, 0.5636, 0.1374, 0.5962, 0.1374, 0.5962, 0.1767, 0.5636, 0.1767, 0.625, 0.1374, 0.625, 0.1767, 0.6055, 0.1767, 0.6055, 0.1374, 0.4004, 0.1374, 0.4331, 0.1374, 0.4331, 0.1767, 0.4004, 0.1767, 0.4331, 0.1374, 0.4657, 0.1374, 0.4657, 0.1767, 0.4331, 0.1767, 0.4657, 0.1374, 0.4983, 0.1374, 0.4983, 0.1767, 0.4657, 0.1767, 0.4983, 0.1374, 0.531, 0.1374, 0.531, 0.1767, 0.4983, 0.1767, 0.531, 0.1374, 0.5636, 0.1374, 0.5636, 0.1767, 0.531, 0.1767, 0.375, 0.1871, 0.375, 0.1767, 0.3945, 0.1767, 0.3945, 0.1871, 0.4331, 0.1861, 0.4657, 0.1861, 0.4657, 0.1871, 0.4331, 0.1871, 0.4983, 0.1861, 0.531, 0.1861, 0.531, 0.1871, 0.4983, 0.1871, 0.5636, 0.1776, 0.5962, 0.1776, 0.5962, 0.1861, 0.5636, 0.1861, 0.4004, 0.1776, 0.4331, 0.1776, 0.4331, 0.1861, 0.4004, 0.1861, 0.4983, 0.1776, 0.531, 0.1776, 0.531, 0.1861, 0.4983, 0.1861, 0.4983, 0.2356, 0.531, 0.2356, 0.531, 0.2368, 0.4983, 0.2368, 0.4331, 0.2356, 0.4657, 0.2356, 0.4657, 0.2368, 0.4331, 0.2368, 0.4004, 0.2356, 0.4331, 0.2356, 0.4331, 0.2368, 0.4004, 0.2368, 0.375, 0.1374, 0.375, 0.127, 0.3945, 0.127, 0.3945, 0.1374, 0.375, 0.0007449, 0.3945, 0.0007497, 0.3945, 0.127, 0.375, 0.127, 0.6055, 0.0007434, 0.6055, 0.127, 0.5962, 0.127, 0.5962, 0.0007502, 0.625, 0.0007401, 0.625, 0.127, 0.6055, 0.127, 0.6055, 0.0007434, 0.4331, 0.127, 0.4004, 0.127, 0.4004, 0.0007562, 0.4331, 0.0007523, 0.4657, 0.127, 0.4331, 0.127, 0.4331, 0.0007523, 0.4657, 0.0007497, 0.4983, 0.127, 0.4657, 0.127, 0.4657, 0.0007497, 0.4983, 0.0007483, 0.531, 0.127, 0.4983, 0.127, 0.4983, 0.0007482, 0.531, 0.0007479, 0.531, 0.1861, 0.5636, 0.1861, 0.5636, 0.1871, 0.531, 0.1871, 0.531, 0.2356, 0.5636, 0.2356, 0.5636, 0.2368, 0.531, 0.2368, 0.531, 0.127, 0.5636, 0.127, 0.5636, 0.1279, 0.531, 0.1279, 0.531, 0.1767, 0.5636, 0.1767, 0.5636, 0.1776, 0.531, 0.1776, 0.531, 0.2264, 0.5636, 0.2264, 0.5636, 0.2273, 0.531, 0.2273, 0.5636, 0.2356, 0.5962, 0.2356, 0.5962, 0.2368, 0.5636, 0.2368, 0.4983, 0.127, 0.531, 0.127, 0.531, 0.1279, 0.4983, 0.1279, 0.4983, 0.1767, 0.531, 0.1767, 0.531, 0.1776, 0.4983, 0.1776, 0.4983, 0.2264, 0.531, 0.2264, 0.531, 0.2273, 0.4983, 0.2273, 0.4657, 0.2356, 0.4983, 0.2356, 0.4983, 0.2368, 0.4657, 0.2368, 0.4657, 0.127, 0.4983, 0.127, 0.4983, 0.1279, 0.4657, 0.1279, 0.4657, 0.1767, 0.4983, 0.1767, 0.4983, 0.1776, 0.4657, 0.1776, 0.4657, 0.2264, 0.4983, 0.2264, 0.4983, 0.2273, 0.4657, 0.2273, 0.4657, 0.1776, 0.4983, 0.1776, 0.4983, 0.1861, 0.4657, 0.1861, 0.4331, 0.127, 0.4657, 0.127, 0.4657, 0.1279, 0.4331, 0.1279, 0.4331, 0.1767, 0.4657, 0.1767, 0.4657, 0.1776, 0.4331, 0.1776, 0.4331, 0.2264, 0.4657, 0.2264, 0.4657, 0.2273, 0.4331, 0.2273, 0.531, 0.1776, 0.5636, 0.1776, 0.5636, 0.1861, 0.531, 0.1861, 0.4004, 0.127, 0.4331, 0.127, 0.4331, 0.1279, 0.4004, 0.1279, 0.4004, 0.1767, 0.4331, 0.1767, 0.4331, 0.1776, 0.4004, 0.1776, 0.4004, 0.2264, 0.4331, 0.2264, 0.4331, 0.2273, 0.4004, 0.2273, 0.5636, 0.127, 0.5962, 0.127, 0.5962, 0.1279, 0.5636, 0.1279, 0.5636, 0.1767, 0.5962, 0.1767, 0.5962, 0.1776, 0.5636, 0.1776, 0.5636, 0.2264, 0.5962, 0.2264, 0.5962, 0.2273, 0.5636, 0.2273, 0.4657, 0.1861, 0.4983, 0.1861, 0.4983, 0.1871, 0.4657, 0.1871, 0.5962, 0.127, 0.6055, 0.127, 0.6055, 0.1374, 0.5962, 0.1374, 0.5962, 0.1364, 0.5962, 0.1279, 0.5962, 0.1767, 0.6055, 0.1767, 0.6055, 0.1871, 0.5962, 0.1871, 0.5962, 0.1861, 0.5962, 0.1776, 0.5962, 0.2264, 0.6055, 0.2264, 0.6055, 0.2368, 0.5962, 0.2368, 0.5962, 0.2356, 0.5962, 0.2273, 0.5636, 0.1861, 0.5962, 0.1861, 0.5962, 0.1871, 0.5636, 0.1871, 0.3945, 0.127, 0.4004, 0.127, 0.4004, 0.1279, 0.4004, 0.1364, 0.4004, 0.1374, 0.3945, 0.1374, 0.3945, 0.1767, 0.4004, 0.1767, 0.4004, 0.1776, 0.4004, 0.1861, 0.4004, 0.1871, 0.3945, 0.1871, 0.3945, 0.2264, 0.4004, 0.2264, 0.4004, 0.2273, 0.4004, 0.2356, 0.4004, 0.2368, 0.3945, 0.2368, 0.4983, 0.127, 0.531, 0.127, 0.531, 0.127, 0.4983, 0.127, 0.4983, 0.1871, 0.4657, 0.1871, 0.4657, 0.1871, 0.4983, 0.1871, 0.4004, 0.1374, 0.3945, 0.1374, 0.4004, 0.1374, 0.5962, 0.2368, 0.5636, 0.2368, 0.5636, 0.2368, 0.5962, 0.2368, 0.531, 0.127, 0.5636, 0.127, 0.5636, 0.127, 0.531, 0.127, 0.4983, 0.2368, 0.4657, 0.2368, 0.4657, 0.2368, 0.4983, 0.2368, 0.4004, 0.1767, 0.4331, 0.1767, 0.4331, 0.1767, 0.4004, 0.1767, 0.4004, 0.1871, 0.3945, 0.1871, 0.4004, 0.1871, 0.4004, 0.2368, 0.3945, 0.2368, 0.4004, 0.2368, 0.4657, 0.1374, 0.4331, 0.1374, 0.4331, 0.1374, 0.4657, 0.1374, 0.4657, 0.1871, 0.4331, 0.1871, 0.4331, 0.1871, 0.4657, 0.1871, 0.4331, 0.1767, 0.4657, 0.1767, 0.4657, 0.1767, 0.4331, 0.1767, 0.3945, 0.127, 0.4004, 0.127, 0.4004, 0.127, 0.4657, 0.2368, 0.4331, 0.2368, 0.4331, 0.2368, 0.4657, 0.2368, 0.4657, 0.1767, 0.4983, 0.1767, 0.4983, 0.1767, 0.4657, 0.1767, 0.4983, 0.1767, 0.531, 0.1767, 0.531, 0.1767, 0.4983, 0.1767, 0.5962, 0.127, 0.6055, 0.127, 0.5962, 0.127, 0.531, 0.1767, 0.5636, 0.1767, 0.5636, 0.1767, 0.531, 0.1767, 0.4004, 0.2264, 0.4331, 0.2264, 0.4331, 0.2264, 0.4004, 0.2264, 0.8457, 0.7493, 0.8398, 0.7493, 0.8398, 0.5007, 0.8457, 0.5007, 0.4331, 0.2264, 0.4657, 0.2264, 0.4657, 0.2264, 0.4331, 0.2264, 0.3945, 0.1767, 0.4004, 0.1767, 0.4004, 0.1767, 0.5636, 0.127, 0.5962, 0.127, 0.5962, 0.127, 0.5636, 0.127, 0.4657, 0.2264, 0.4983, 0.2264, 0.4983, 0.2264, 0.4657, 0.2264, 0.4983, 0.2264, 0.531, 0.2264, 0.531, 0.2264, 0.4983, 0.2264, 0.5962, 0.1767, 0.6055, 0.1767, 0.5962, 0.1767, 0.531, 0.2264, 0.5636, 0.2264, 0.5636, 0.2264, 0.531, 0.2264, 0.8398, 0.7493, 0.626, 0.7493, 0.626, 0.5007, 0.8398, 0.5007, 0.5636, 0.75, 0.531, 0.75, 0.531, 0.5, 0.5636, 0.5, 0.5962, 0.127, 0.5636, 0.127, 0.5636, 0.0007485, 0.5962, 0.0007502, 0.5636, 0.127, 0.531, 0.127, 0.531, 0.0007479, 0.5636, 0.0007485, 0.4983, 0.2273, 0.531, 0.2273, 0.531, 0.2356, 0.4983, 0.2356, 0.4657, 0.2273, 0.4983, 0.2273, 0.4983, 0.2356, 0.4657, 0.2356, 0.4331, 0.2273, 0.4657, 0.2273, 0.4657, 0.2356, 0.4331, 0.2356, 0.5636, 0.2273, 0.5962, 0.2273, 0.5962, 0.2356, 0.5636, 0.2356, 0.4004, 0.2273, 0.4331, 0.2273, 0.4331, 0.2356, 0.4004, 0.2356, 0.531, 0.2273, 0.5636, 0.2273, 0.5636, 0.2356, 0.531, 0.2356, 0.4004, 0.1364, 0.4331, 0.1364, 0.4331, 0.1374, 0.4004, 0.1374, 0.531, 0.1364, 0.5636, 0.1364, 0.5636, 0.1374, 0.531, 0.1374, 0.4983, 0.1364, 0.531, 0.1364, 0.531, 0.1374, 0.4983, 0.1374, 0.4657, 0.1364, 0.4983, 0.1364, 0.4983, 0.1374, 0.4657, 0.1374, 0.4331, 0.1364, 0.4657, 0.1364, 0.4657, 0.1374, 0.4331, 0.1374, 0.5636, 0.1364, 0.5962, 0.1364, 0.5962, 0.1374, 0.5636, 0.1374, 0.4004, 0.1279, 0.4331, 0.1279, 0.4331, 0.1364, 0.4004, 0.1364, 0.531, 0.1279, 0.5636, 0.1279, 0.5636, 0.1364, 0.531, 0.1364, 0.4983, 0.1279, 0.531, 0.1279, 0.531, 0.1364, 0.4983, 0.1364, 0.4657, 0.1279, 0.4983, 0.1279, 0.4983, 0.1364, 0.4657, 0.1364, 0.4331, 0.1279, 0.4657, 0.1279, 0.4657, 0.1364, 0.4331, 0.1364, 0.5636, 0.1279, 0.5962, 0.1279, 0.5962, 0.1364, 0.5636, 0.1364])
me_w_rfel.materials.append(mat_bookcover)
me_w_rfel.materials.append(mat_book_side2)
me_w_rfel.materials.append(mat_book_side)
me_w_rfel.materials.append(mat_gold)
me_w_rfel.use_remesh_fix_poles = True
me_w_rfel.use_remesh_preserve_attributes = False
me_w_rfel.use_mirror_vertex_groups = False
me_w_rfel.update()

# ---- objects
ob_buch = bpy.data.objects.new('Buch', me_w_rfel)

# ---- transforms, parenting, visibility, modifiers, constraints
ob_buch.location = (-0.5823, -0.1105, 0.05465)
ob_buch.lineart.crease_threshold = 0.0
_m = ob_buch.modifiers.new('Auto Smooth', 'NODES')
_m.node_group = ng_auto_smooth
_gi = [s.identifier for s in ng_auto_smooth.interface.items_tree if s.item_type == 'SOCKET' and s.in_out == 'INPUT']
_m[_gi[1]] = 0.5236  # Angle

# ---- collection membership
col_collection.objects.link(ob_buch)

# ---- scene / render settings (as saved in the file)
scene.frame_start = 1; scene.frame_end = 250; scene.frame_set(1)
scene.render.engine = 'BLENDER_EEVEE_NEXT'
scene.cycles.sampling_pattern = 'TABULATED_SOBOL'
scene.cycles.use_light_tree = False
scene.view_settings.view_transform = 'Filmic'
bpy.context.view_layer.update()

# ---- added for rendering (the .blend has no active camera and no usable light): camera, sun
cam_auto = bpy.data.cameras.new('AutoCamera')
cam_auto.lens = 50.0
cam_auto.sensor_width = 36.0
cam_auto.clip_end = 1000.0
ob_auto_camera = bpy.data.objects.new('AutoCamera', cam_auto)
scene.collection.objects.link(ob_auto_camera)
ob_auto_camera.location = (0.42221, -1.32158, 0.862073)
ob_auto_camera.rotation_euler = (1.09748, -7.21219e-08, 0.694738)
scene.camera = ob_auto_camera
light_auto_sun = bpy.data.lights.new('AutoSun', 'SUN')
light_auto_sun.energy = 3.0
light_auto_sun.angle = 0.0523599
ob_auto_sun = bpy.data.objects.new('AutoSun', light_auto_sun)
scene.collection.objects.link(ob_auto_sun)
ob_auto_sun.rotation_euler = (0.872665, 0.174533, 0.523599)
bpy.context.view_layer.update()
